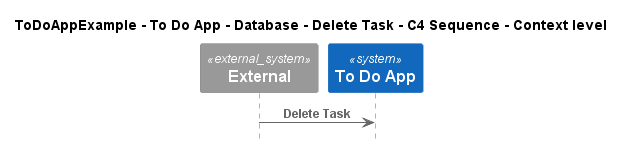

The diagram above was rendered by PlantUML. Its source (embedded in the PNG):
@startuml
!include ..\..\..\..\..\..\..\.c4s\C4_Sequence.puml

title ToDoAppExample - To Do App - Database - Delete Task - C4 Sequence - Context level

System_Ext(C4InterFlow.SoftwareSystems.ExternalSystem, "External", "")
System(ToDoAppExample.SoftwareSystems.ToDoApp, "To Do App", "")

Rel(C4InterFlow.SoftwareSystems.ExternalSystem, ToDoAppExample.SoftwareSystems.ToDoApp, "Delete Task")


@enduml